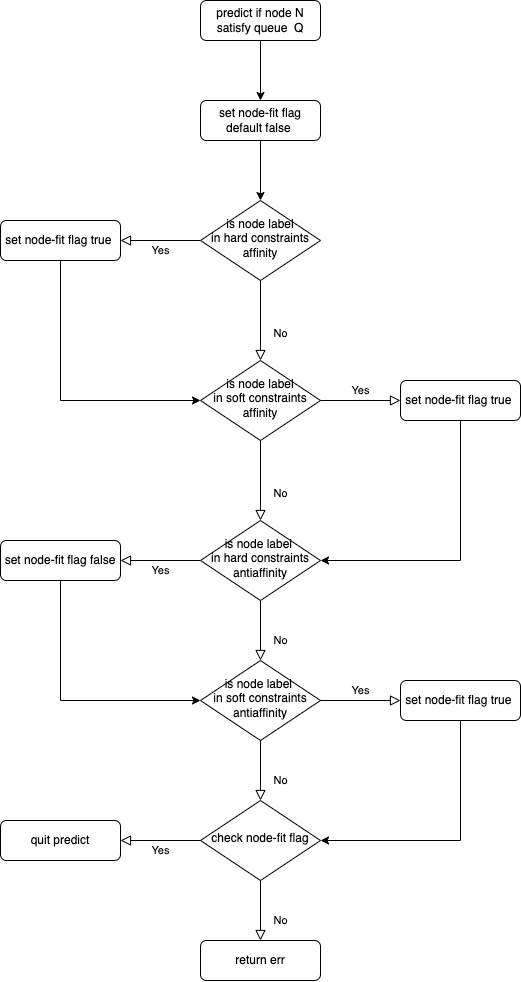

The diagram above was exported from draw.io. Its source (the exported page's mxGraphModel, read from the mxfile embedded in the PNG):
<mxGraphModel dx="1363" dy="1039" grid="1" gridSize="10" guides="1" tooltips="1" connect="1" arrows="1" fold="1" page="1" pageScale="1" pageWidth="827" pageHeight="1169" math="0" shadow="0">
  <root>
    <mxCell id="0" />
    <mxCell id="1" parent="0" />
    <mxCell id="hLAVcuOUJXx1s6ebyl5W-1" style="edgeStyle=orthogonalEdgeStyle;rounded=0;orthogonalLoop=1;jettySize=auto;html=1;" edge="1" parent="1" source="hLAVcuOUJXx1s6ebyl5W-2" target="hLAVcuOUJXx1s6ebyl5W-15">
      <mxGeometry relative="1" as="geometry" />
    </mxCell>
    <mxCell id="hLAVcuOUJXx1s6ebyl5W-2" value="predict if node N satisfy queue&amp;nbsp; Q" style="rounded=1;whiteSpace=wrap;html=1;fontSize=12;glass=0;strokeWidth=1;shadow=0;" vertex="1" parent="1">
      <mxGeometry x="358" y="113" width="120" height="40" as="geometry" />
    </mxCell>
    <mxCell id="hLAVcuOUJXx1s6ebyl5W-4" value="Yes" style="edgeStyle=orthogonalEdgeStyle;rounded=0;html=1;jettySize=auto;orthogonalLoop=1;fontSize=11;endArrow=block;endFill=0;endSize=8;strokeWidth=1;shadow=0;labelBackgroundColor=none;" edge="1" parent="1" source="hLAVcuOUJXx1s6ebyl5W-5" target="hLAVcuOUJXx1s6ebyl5W-7">
      <mxGeometry y="10" relative="1" as="geometry">
        <mxPoint as="offset" />
      </mxGeometry>
    </mxCell>
    <mxCell id="hLAVcuOUJXx1s6ebyl5W-5" value="is node label&lt;br&gt;in&amp;nbsp;hard constraints&lt;br&gt;affinity" style="rhombus;whiteSpace=wrap;html=1;shadow=0;fontFamily=Helvetica;fontSize=12;align=center;strokeWidth=1;spacing=6;spacingTop=-4;" vertex="1" parent="1">
      <mxGeometry x="358" y="313" width="120" height="80" as="geometry" />
    </mxCell>
    <mxCell id="hLAVcuOUJXx1s6ebyl5W-29" style="edgeStyle=orthogonalEdgeStyle;rounded=0;orthogonalLoop=1;jettySize=auto;html=1;entryX=0;entryY=0.5;entryDx=0;entryDy=0;" edge="1" parent="1" source="hLAVcuOUJXx1s6ebyl5W-7" target="hLAVcuOUJXx1s6ebyl5W-24">
      <mxGeometry relative="1" as="geometry">
        <Array as="points">
          <mxPoint x="218" y="513" />
        </Array>
      </mxGeometry>
    </mxCell>
    <mxCell id="hLAVcuOUJXx1s6ebyl5W-7" value="set node-fit flag true&amp;nbsp;" style="rounded=1;whiteSpace=wrap;html=1;fontSize=12;glass=0;strokeWidth=1;shadow=0;" vertex="1" parent="1">
      <mxGeometry x="158" y="333" width="120" height="40" as="geometry" />
    </mxCell>
    <mxCell id="hLAVcuOUJXx1s6ebyl5W-8" value="No" style="rounded=0;html=1;jettySize=auto;orthogonalLoop=1;fontSize=11;endArrow=block;endFill=0;endSize=8;strokeWidth=1;shadow=0;labelBackgroundColor=none;edgeStyle=orthogonalEdgeStyle;entryX=0.5;entryY=0;entryDx=0;entryDy=0;" edge="1" parent="1" source="hLAVcuOUJXx1s6ebyl5W-10" target="hLAVcuOUJXx1s6ebyl5W-16">
      <mxGeometry x="0.3333" y="20" relative="1" as="geometry">
        <mxPoint as="offset" />
      </mxGeometry>
    </mxCell>
    <mxCell id="hLAVcuOUJXx1s6ebyl5W-9" value="Yes" style="edgeStyle=orthogonalEdgeStyle;rounded=0;html=1;jettySize=auto;orthogonalLoop=1;fontSize=11;endArrow=block;endFill=0;endSize=8;strokeWidth=1;shadow=0;labelBackgroundColor=none;" edge="1" parent="1" source="hLAVcuOUJXx1s6ebyl5W-10" target="hLAVcuOUJXx1s6ebyl5W-13">
      <mxGeometry y="10" relative="1" as="geometry">
        <mxPoint as="offset" />
      </mxGeometry>
    </mxCell>
    <mxCell id="hLAVcuOUJXx1s6ebyl5W-10" value="is node label&amp;nbsp;&lt;br&gt;in hard constraints&lt;br style=&quot;border-color: var(--border-color);&quot;&gt;antiaffinity" style="rhombus;whiteSpace=wrap;html=1;shadow=0;fontFamily=Helvetica;fontSize=12;align=center;strokeWidth=1;spacing=6;spacingTop=-4;" vertex="1" parent="1">
      <mxGeometry x="358" y="633" width="120" height="80" as="geometry" />
    </mxCell>
    <mxCell id="hLAVcuOUJXx1s6ebyl5W-11" value="return err" style="rounded=1;whiteSpace=wrap;html=1;fontSize=12;glass=0;strokeWidth=1;shadow=0;" vertex="1" parent="1">
      <mxGeometry x="358" y="1053" width="120" height="40" as="geometry" />
    </mxCell>
    <mxCell id="hLAVcuOUJXx1s6ebyl5W-32" style="edgeStyle=orthogonalEdgeStyle;rounded=0;orthogonalLoop=1;jettySize=auto;html=1;entryX=0;entryY=0.5;entryDx=0;entryDy=0;" edge="1" parent="1" source="hLAVcuOUJXx1s6ebyl5W-13" target="hLAVcuOUJXx1s6ebyl5W-16">
      <mxGeometry relative="1" as="geometry">
        <Array as="points">
          <mxPoint x="218" y="813" />
        </Array>
      </mxGeometry>
    </mxCell>
    <mxCell id="hLAVcuOUJXx1s6ebyl5W-13" value="set node-fit flag false" style="rounded=1;whiteSpace=wrap;html=1;fontSize=12;glass=0;strokeWidth=1;shadow=0;" vertex="1" parent="1">
      <mxGeometry x="158" y="653" width="120" height="40" as="geometry" />
    </mxCell>
    <mxCell id="hLAVcuOUJXx1s6ebyl5W-14" style="edgeStyle=orthogonalEdgeStyle;rounded=0;orthogonalLoop=1;jettySize=auto;html=1;" edge="1" parent="1" source="hLAVcuOUJXx1s6ebyl5W-15" target="hLAVcuOUJXx1s6ebyl5W-5">
      <mxGeometry relative="1" as="geometry" />
    </mxCell>
    <mxCell id="hLAVcuOUJXx1s6ebyl5W-15" value="set node-fit flag default false&amp;nbsp;" style="rounded=1;whiteSpace=wrap;html=1;fontSize=12;glass=0;strokeWidth=1;shadow=0;" vertex="1" parent="1">
      <mxGeometry x="358" y="213" width="120" height="40" as="geometry" />
    </mxCell>
    <mxCell id="hLAVcuOUJXx1s6ebyl5W-16" value="is node label&amp;nbsp;&lt;br&gt;in soft constraints&lt;br style=&quot;border-color: var(--border-color);&quot;&gt;antiaffinity" style="rhombus;whiteSpace=wrap;html=1;shadow=0;fontFamily=Helvetica;fontSize=12;align=center;strokeWidth=1;spacing=6;spacingTop=-4;" vertex="1" parent="1">
      <mxGeometry x="358" y="773" width="120" height="80" as="geometry" />
    </mxCell>
    <mxCell id="hLAVcuOUJXx1s6ebyl5W-35" style="edgeStyle=orthogonalEdgeStyle;rounded=0;orthogonalLoop=1;jettySize=auto;html=1;entryX=1;entryY=0.5;entryDx=0;entryDy=0;" edge="1" parent="1" source="hLAVcuOUJXx1s6ebyl5W-17" target="hLAVcuOUJXx1s6ebyl5W-20">
      <mxGeometry relative="1" as="geometry">
        <Array as="points">
          <mxPoint x="618" y="953" />
        </Array>
      </mxGeometry>
    </mxCell>
    <mxCell id="hLAVcuOUJXx1s6ebyl5W-17" value="set node-fit flag true&amp;nbsp;" style="rounded=1;whiteSpace=wrap;html=1;fontSize=12;glass=0;strokeWidth=1;shadow=0;" vertex="1" parent="1">
      <mxGeometry x="558" y="793" width="120" height="40" as="geometry" />
    </mxCell>
    <mxCell id="hLAVcuOUJXx1s6ebyl5W-19" value="No" style="rounded=0;html=1;jettySize=auto;orthogonalLoop=1;fontSize=11;endArrow=block;endFill=0;endSize=8;strokeWidth=1;shadow=0;labelBackgroundColor=none;edgeStyle=orthogonalEdgeStyle;exitX=0.5;exitY=1;exitDx=0;exitDy=0;entryX=0.5;entryY=0;entryDx=0;entryDy=0;" edge="1" parent="1" source="hLAVcuOUJXx1s6ebyl5W-16" target="hLAVcuOUJXx1s6ebyl5W-20">
      <mxGeometry x="0.3333" y="20" relative="1" as="geometry">
        <mxPoint as="offset" />
        <mxPoint x="428" y="723" as="sourcePoint" />
        <mxPoint x="418" y="893" as="targetPoint" />
      </mxGeometry>
    </mxCell>
    <mxCell id="hLAVcuOUJXx1s6ebyl5W-20" value="check node-fit flag" style="rhombus;whiteSpace=wrap;html=1;shadow=0;fontFamily=Helvetica;fontSize=12;align=center;strokeWidth=1;spacing=6;spacingTop=-4;" vertex="1" parent="1">
      <mxGeometry x="358" y="913" width="120" height="80" as="geometry" />
    </mxCell>
    <mxCell id="hLAVcuOUJXx1s6ebyl5W-21" value="quit predict" style="rounded=1;whiteSpace=wrap;html=1;fontSize=12;glass=0;strokeWidth=1;shadow=0;" vertex="1" parent="1">
      <mxGeometry x="158" y="933" width="120" height="40" as="geometry" />
    </mxCell>
    <mxCell id="hLAVcuOUJXx1s6ebyl5W-22" value="No" style="rounded=0;html=1;jettySize=auto;orthogonalLoop=1;fontSize=11;endArrow=block;endFill=0;endSize=8;strokeWidth=1;shadow=0;labelBackgroundColor=none;edgeStyle=orthogonalEdgeStyle;exitX=0.5;exitY=1;exitDx=0;exitDy=0;" edge="1" parent="1" source="hLAVcuOUJXx1s6ebyl5W-20" target="hLAVcuOUJXx1s6ebyl5W-11">
      <mxGeometry x="0.3333" y="20" relative="1" as="geometry">
        <mxPoint as="offset" />
        <mxPoint x="428" y="863" as="sourcePoint" />
        <mxPoint x="428" y="923" as="targetPoint" />
      </mxGeometry>
    </mxCell>
    <mxCell id="hLAVcuOUJXx1s6ebyl5W-24" value="is node label&lt;br&gt;in&amp;nbsp;soft constraints&lt;br&gt;affinity" style="rhombus;whiteSpace=wrap;html=1;shadow=0;fontFamily=Helvetica;fontSize=12;align=center;strokeWidth=1;spacing=6;spacingTop=-4;" vertex="1" parent="1">
      <mxGeometry x="358" y="473" width="120" height="80" as="geometry" />
    </mxCell>
    <mxCell id="hLAVcuOUJXx1s6ebyl5W-31" style="edgeStyle=orthogonalEdgeStyle;rounded=0;orthogonalLoop=1;jettySize=auto;html=1;entryX=1;entryY=0.5;entryDx=0;entryDy=0;" edge="1" parent="1" source="hLAVcuOUJXx1s6ebyl5W-26" target="hLAVcuOUJXx1s6ebyl5W-10">
      <mxGeometry relative="1" as="geometry">
        <Array as="points">
          <mxPoint x="618" y="673" />
        </Array>
      </mxGeometry>
    </mxCell>
    <mxCell id="hLAVcuOUJXx1s6ebyl5W-26" value="set node-fit flag true&amp;nbsp;" style="rounded=1;whiteSpace=wrap;html=1;fontSize=12;glass=0;strokeWidth=1;shadow=0;" vertex="1" parent="1">
      <mxGeometry x="558" y="493" width="120" height="40" as="geometry" />
    </mxCell>
    <mxCell id="hLAVcuOUJXx1s6ebyl5W-27" value="Yes" style="edgeStyle=orthogonalEdgeStyle;rounded=0;html=1;jettySize=auto;orthogonalLoop=1;fontSize=11;endArrow=block;endFill=0;endSize=8;strokeWidth=1;shadow=0;labelBackgroundColor=none;entryX=0;entryY=0.5;entryDx=0;entryDy=0;exitX=1;exitY=0.5;exitDx=0;exitDy=0;" edge="1" parent="1" source="hLAVcuOUJXx1s6ebyl5W-24" target="hLAVcuOUJXx1s6ebyl5W-26">
      <mxGeometry y="10" relative="1" as="geometry">
        <mxPoint as="offset" />
        <mxPoint x="368" y="363" as="sourcePoint" />
        <mxPoint x="288" y="363" as="targetPoint" />
      </mxGeometry>
    </mxCell>
    <mxCell id="hLAVcuOUJXx1s6ebyl5W-28" value="No" style="rounded=0;html=1;jettySize=auto;orthogonalLoop=1;fontSize=11;endArrow=block;endFill=0;endSize=8;strokeWidth=1;shadow=0;labelBackgroundColor=none;edgeStyle=orthogonalEdgeStyle;entryX=0.5;entryY=0;entryDx=0;entryDy=0;" edge="1" parent="1" source="hLAVcuOUJXx1s6ebyl5W-5" target="hLAVcuOUJXx1s6ebyl5W-24">
      <mxGeometry x="0.3333" y="20" relative="1" as="geometry">
        <mxPoint as="offset" />
        <mxPoint x="428" y="763" as="sourcePoint" />
        <mxPoint x="428" y="823" as="targetPoint" />
      </mxGeometry>
    </mxCell>
    <mxCell id="hLAVcuOUJXx1s6ebyl5W-30" value="No" style="rounded=0;html=1;jettySize=auto;orthogonalLoop=1;fontSize=11;endArrow=block;endFill=0;endSize=8;strokeWidth=1;shadow=0;labelBackgroundColor=none;edgeStyle=orthogonalEdgeStyle;entryX=0.5;entryY=0;entryDx=0;entryDy=0;exitX=0.5;exitY=1;exitDx=0;exitDy=0;" edge="1" parent="1" source="hLAVcuOUJXx1s6ebyl5W-24" target="hLAVcuOUJXx1s6ebyl5W-10">
      <mxGeometry x="0.3333" y="20" relative="1" as="geometry">
        <mxPoint as="offset" />
        <mxPoint x="428" y="403" as="sourcePoint" />
        <mxPoint x="428" y="483" as="targetPoint" />
      </mxGeometry>
    </mxCell>
    <mxCell id="hLAVcuOUJXx1s6ebyl5W-33" value="Yes" style="edgeStyle=orthogonalEdgeStyle;rounded=0;html=1;jettySize=auto;orthogonalLoop=1;fontSize=11;endArrow=block;endFill=0;endSize=8;strokeWidth=1;shadow=0;labelBackgroundColor=none;entryX=0;entryY=0.5;entryDx=0;entryDy=0;exitX=1;exitY=0.5;exitDx=0;exitDy=0;" edge="1" parent="1" source="hLAVcuOUJXx1s6ebyl5W-16" target="hLAVcuOUJXx1s6ebyl5W-17">
      <mxGeometry y="10" relative="1" as="geometry">
        <mxPoint as="offset" />
        <mxPoint x="488" y="523" as="sourcePoint" />
        <mxPoint x="568" y="523" as="targetPoint" />
      </mxGeometry>
    </mxCell>
    <mxCell id="hLAVcuOUJXx1s6ebyl5W-34" value="Yes" style="edgeStyle=orthogonalEdgeStyle;rounded=0;html=1;jettySize=auto;orthogonalLoop=1;fontSize=11;endArrow=block;endFill=0;endSize=8;strokeWidth=1;shadow=0;labelBackgroundColor=none;entryX=1;entryY=0.5;entryDx=0;entryDy=0;exitX=0;exitY=0.5;exitDx=0;exitDy=0;" edge="1" parent="1" source="hLAVcuOUJXx1s6ebyl5W-20" target="hLAVcuOUJXx1s6ebyl5W-21">
      <mxGeometry y="10" relative="1" as="geometry">
        <mxPoint as="offset" />
        <mxPoint x="488" y="823" as="sourcePoint" />
        <mxPoint x="568" y="823" as="targetPoint" />
      </mxGeometry>
    </mxCell>
  </root>
</mxGraphModel>